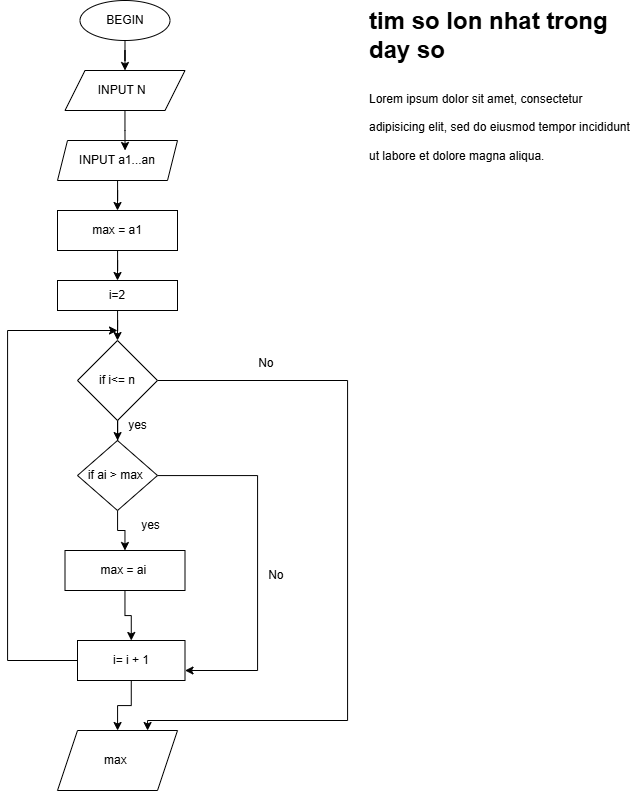

The diagram above was exported from draw.io. Its source (the exported page's mxGraphModel, read from the mxfile embedded in the PNG):
<mxGraphModel dx="1197" dy="1808" grid="1" gridSize="10" guides="1" tooltips="1" connect="1" arrows="1" fold="1" page="1" pageScale="1" pageWidth="850" pageHeight="1100" math="0" shadow="0">
  <root>
    <mxCell id="0" />
    <mxCell id="1" parent="0" />
    <mxCell id="x6OM7dQCTfJkkADvuO1a-4" value="INPUT N&amp;nbsp;&amp;nbsp;" style="shape=parallelogram;perimeter=parallelogramPerimeter;whiteSpace=wrap;html=1;fixedSize=1;" parent="1" vertex="1">
      <mxGeometry x="77.5" y="-1000" width="120" height="40" as="geometry" />
    </mxCell>
    <mxCell id="nwi5Wpfho2j9waY6UWau-33" style="edgeStyle=orthogonalEdgeStyle;rounded=0;orthogonalLoop=1;jettySize=auto;html=1;entryX=0.5;entryY=0;entryDx=0;entryDy=0;" edge="1" parent="1" source="x6OM7dQCTfJkkADvuO1a-5" target="x6OM7dQCTfJkkADvuO1a-4">
      <mxGeometry relative="1" as="geometry" />
    </mxCell>
    <mxCell id="x6OM7dQCTfJkkADvuO1a-5" value="BEGIN" style="ellipse;whiteSpace=wrap;html=1;" parent="1" vertex="1">
      <mxGeometry x="92.5" y="-1070" width="90" height="40" as="geometry" />
    </mxCell>
    <mxCell id="nwi5Wpfho2j9waY6UWau-31" style="edgeStyle=orthogonalEdgeStyle;rounded=0;orthogonalLoop=1;jettySize=auto;html=1;entryX=0.5;entryY=0;entryDx=0;entryDy=0;" edge="1" parent="1" source="x6OM7dQCTfJkkADvuO1a-6" target="x6OM7dQCTfJkkADvuO1a-18">
      <mxGeometry relative="1" as="geometry" />
    </mxCell>
    <mxCell id="x6OM7dQCTfJkkADvuO1a-6" value="max = a1" style="rounded=0;whiteSpace=wrap;html=1;" parent="1" vertex="1">
      <mxGeometry x="70" y="-860" width="120" height="40" as="geometry" />
    </mxCell>
    <mxCell id="nwi5Wpfho2j9waY6UWau-30" style="edgeStyle=orthogonalEdgeStyle;rounded=0;orthogonalLoop=1;jettySize=auto;html=1;entryX=0.5;entryY=0;entryDx=0;entryDy=0;" edge="1" parent="1" source="x6OM7dQCTfJkkADvuO1a-9" target="x6OM7dQCTfJkkADvuO1a-6">
      <mxGeometry relative="1" as="geometry" />
    </mxCell>
    <mxCell id="x6OM7dQCTfJkkADvuO1a-9" value="INPUT a1...an" style="shape=parallelogram;perimeter=parallelogramPerimeter;whiteSpace=wrap;html=1;fixedSize=1;size=10;" parent="1" vertex="1">
      <mxGeometry x="70" y="-930" width="120" height="40" as="geometry" />
    </mxCell>
    <mxCell id="nwi5Wpfho2j9waY6UWau-23" value="" style="edgeStyle=orthogonalEdgeStyle;rounded=0;orthogonalLoop=1;jettySize=auto;html=1;entryX=0.5;entryY=0;entryDx=0;entryDy=0;" edge="1" parent="1" source="x6OM7dQCTfJkkADvuO1a-18" target="nwi5Wpfho2j9waY6UWau-9">
      <mxGeometry relative="1" as="geometry" />
    </mxCell>
    <mxCell id="x6OM7dQCTfJkkADvuO1a-18" value="i=2" style="rounded=0;whiteSpace=wrap;html=1;" parent="1" vertex="1">
      <mxGeometry x="70" y="-790" width="120" height="30" as="geometry" />
    </mxCell>
    <mxCell id="nwi5Wpfho2j9waY6UWau-16" value="" style="edgeStyle=orthogonalEdgeStyle;rounded=0;orthogonalLoop=1;jettySize=auto;html=1;" edge="1" parent="1" source="nwi5Wpfho2j9waY6UWau-2" target="nwi5Wpfho2j9waY6UWau-5">
      <mxGeometry relative="1" as="geometry" />
    </mxCell>
    <mxCell id="nwi5Wpfho2j9waY6UWau-25" style="edgeStyle=orthogonalEdgeStyle;rounded=0;orthogonalLoop=1;jettySize=auto;html=1;entryX=1;entryY=0.75;entryDx=0;entryDy=0;" edge="1" parent="1" source="nwi5Wpfho2j9waY6UWau-2" target="nwi5Wpfho2j9waY6UWau-7">
      <mxGeometry relative="1" as="geometry">
        <Array as="points">
          <mxPoint x="270" y="-595" />
          <mxPoint x="270" y="-400" />
        </Array>
      </mxGeometry>
    </mxCell>
    <mxCell id="nwi5Wpfho2j9waY6UWau-2" value="if ai &amp;gt; max&amp;nbsp;" style="rhombus;whiteSpace=wrap;html=1;" vertex="1" parent="1">
      <mxGeometry x="90" y="-630" width="80" height="70" as="geometry" />
    </mxCell>
    <mxCell id="nwi5Wpfho2j9waY6UWau-17" value="" style="edgeStyle=orthogonalEdgeStyle;rounded=0;orthogonalLoop=1;jettySize=auto;html=1;" edge="1" parent="1" source="nwi5Wpfho2j9waY6UWau-5" target="nwi5Wpfho2j9waY6UWau-7">
      <mxGeometry relative="1" as="geometry" />
    </mxCell>
    <mxCell id="nwi5Wpfho2j9waY6UWau-5" value="max = ai&amp;nbsp;" style="rounded=0;whiteSpace=wrap;html=1;" vertex="1" parent="1">
      <mxGeometry x="77.5" y="-520" width="120" height="40" as="geometry" />
    </mxCell>
    <mxCell id="nwi5Wpfho2j9waY6UWau-6" value="max&amp;nbsp;" style="shape=parallelogram;perimeter=parallelogramPerimeter;whiteSpace=wrap;html=1;fixedSize=1;" vertex="1" parent="1">
      <mxGeometry x="70" y="-340" width="120" height="60" as="geometry" />
    </mxCell>
    <mxCell id="nwi5Wpfho2j9waY6UWau-18" style="edgeStyle=orthogonalEdgeStyle;rounded=0;orthogonalLoop=1;jettySize=auto;html=1;" edge="1" parent="1" source="nwi5Wpfho2j9waY6UWau-7">
      <mxGeometry relative="1" as="geometry">
        <mxPoint x="130" y="-740" as="targetPoint" />
        <Array as="points">
          <mxPoint x="20" y="-410" />
          <mxPoint x="20" y="-740" />
        </Array>
      </mxGeometry>
    </mxCell>
    <mxCell id="nwi5Wpfho2j9waY6UWau-21" value="" style="edgeStyle=orthogonalEdgeStyle;rounded=0;orthogonalLoop=1;jettySize=auto;html=1;" edge="1" parent="1" source="nwi5Wpfho2j9waY6UWau-7" target="nwi5Wpfho2j9waY6UWau-6">
      <mxGeometry relative="1" as="geometry" />
    </mxCell>
    <mxCell id="nwi5Wpfho2j9waY6UWau-7" value="i= i + 1" style="rounded=0;whiteSpace=wrap;html=1;" vertex="1" parent="1">
      <mxGeometry x="90" y="-430" width="107.5" height="40" as="geometry" />
    </mxCell>
    <mxCell id="nwi5Wpfho2j9waY6UWau-12" style="edgeStyle=orthogonalEdgeStyle;rounded=0;orthogonalLoop=1;jettySize=auto;html=1;exitX=1;exitY=0.5;exitDx=0;exitDy=0;" edge="1" parent="1" source="nwi5Wpfho2j9waY6UWau-9" target="nwi5Wpfho2j9waY6UWau-6">
      <mxGeometry relative="1" as="geometry">
        <Array as="points">
          <mxPoint x="360" y="-690" />
          <mxPoint x="360" y="-350" />
          <mxPoint x="160" y="-350" />
        </Array>
      </mxGeometry>
    </mxCell>
    <mxCell id="nwi5Wpfho2j9waY6UWau-14" value="" style="edgeStyle=orthogonalEdgeStyle;rounded=0;orthogonalLoop=1;jettySize=auto;html=1;" edge="1" parent="1" source="nwi5Wpfho2j9waY6UWau-9" target="nwi5Wpfho2j9waY6UWau-2">
      <mxGeometry relative="1" as="geometry" />
    </mxCell>
    <mxCell id="nwi5Wpfho2j9waY6UWau-9" value="if i&amp;lt;= n" style="rhombus;whiteSpace=wrap;html=1;" vertex="1" parent="1">
      <mxGeometry x="90" y="-730" width="80" height="80" as="geometry" />
    </mxCell>
    <mxCell id="nwi5Wpfho2j9waY6UWau-13" value="No&amp;nbsp;" style="text;html=1;align=center;verticalAlign=middle;resizable=0;points=[];autosize=1;strokeColor=none;fillColor=none;" vertex="1" parent="1">
      <mxGeometry x="260" y="-722" width="40" height="30" as="geometry" />
    </mxCell>
    <mxCell id="nwi5Wpfho2j9waY6UWau-15" value="yes" style="text;html=1;align=center;verticalAlign=middle;resizable=0;points=[];autosize=1;strokeColor=none;fillColor=none;" vertex="1" parent="1">
      <mxGeometry x="130" y="-660" width="40" height="30" as="geometry" />
    </mxCell>
    <mxCell id="nwi5Wpfho2j9waY6UWau-24" value="yes" style="text;html=1;align=center;verticalAlign=middle;resizable=0;points=[];autosize=1;strokeColor=none;fillColor=none;" vertex="1" parent="1">
      <mxGeometry x="142.5" y="-560" width="40" height="30" as="geometry" />
    </mxCell>
    <mxCell id="nwi5Wpfho2j9waY6UWau-26" value="No&amp;nbsp;" style="text;html=1;align=center;verticalAlign=middle;resizable=0;points=[];autosize=1;strokeColor=none;fillColor=none;" vertex="1" parent="1">
      <mxGeometry x="270" y="-510" width="40" height="30" as="geometry" />
    </mxCell>
    <mxCell id="nwi5Wpfho2j9waY6UWau-32" style="edgeStyle=orthogonalEdgeStyle;rounded=0;orthogonalLoop=1;jettySize=auto;html=1;entryX=0.563;entryY=0.25;entryDx=0;entryDy=0;entryPerimeter=0;" edge="1" parent="1" source="x6OM7dQCTfJkkADvuO1a-4" target="x6OM7dQCTfJkkADvuO1a-9">
      <mxGeometry relative="1" as="geometry">
        <Array as="points">
          <mxPoint x="138" y="-940" />
          <mxPoint x="138" y="-940" />
        </Array>
      </mxGeometry>
    </mxCell>
    <mxCell id="nwi5Wpfho2j9waY6UWau-35" value="&lt;h1 style=&quot;margin-top: 0px;&quot;&gt;&lt;span style=&quot;background-color: transparent; color: light-dark(rgb(0, 0, 0), rgb(255, 255, 255));&quot;&gt;tim so lon nhat trong day so&amp;nbsp;&lt;/span&gt;&lt;/h1&gt;&lt;h1 style=&quot;margin-top: 0px;&quot;&gt;&lt;span style=&quot;background-color: transparent; color: light-dark(rgb(0, 0, 0), rgb(255, 255, 255)); font-size: 12px; font-weight: normal;&quot;&gt;Lorem ipsum dolor sit amet, consectetur adipisicing elit, sed do eiusmod tempor incididunt ut labore et dolore magna aliqua.&lt;/span&gt;&lt;/h1&gt;" style="text;html=1;whiteSpace=wrap;overflow=hidden;rounded=0;" vertex="1" parent="1">
      <mxGeometry x="380" y="-1070" width="270" height="540" as="geometry" />
    </mxCell>
  </root>
</mxGraphModel>